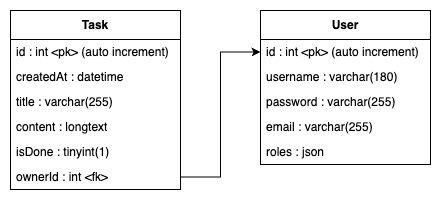

The diagram above was exported from draw.io. Its source (the exported page's mxGraphModel, read from the mxfile embedded in the PNG):
<mxGraphModel dx="714" dy="672" grid="1" gridSize="10" guides="1" tooltips="1" connect="1" arrows="1" fold="1" page="1" pageScale="1" pageWidth="827" pageHeight="1169" math="0" shadow="0">
  <root>
    <mxCell id="0" />
    <mxCell id="1" parent="0" />
    <mxCell id="prHd_NwWZkyvr_9vthtc-1" value="Task" style="swimlane;fontStyle=1;align=center;verticalAlign=middle;childLayout=stackLayout;horizontal=1;startSize=29;horizontalStack=0;resizeParent=1;resizeParentMax=0;resizeLast=0;collapsible=0;marginBottom=0;html=1;whiteSpace=wrap;" parent="1" vertex="1">
      <mxGeometry x="204" y="440" width="170" height="179" as="geometry" />
    </mxCell>
    <mxCell id="prHd_NwWZkyvr_9vthtc-2" value="id : int &amp;lt;pk&amp;gt; (auto increment)" style="text;html=1;strokeColor=none;fillColor=none;align=left;verticalAlign=middle;spacingLeft=4;spacingRight=4;overflow=hidden;rotatable=0;points=[[0,0.5],[1,0.5]];portConstraint=eastwest;whiteSpace=wrap;" parent="prHd_NwWZkyvr_9vthtc-1" vertex="1">
      <mxGeometry y="29" width="170" height="25" as="geometry" />
    </mxCell>
    <mxCell id="prHd_NwWZkyvr_9vthtc-3" value="createdAt : datetime" style="text;html=1;strokeColor=none;fillColor=none;align=left;verticalAlign=middle;spacingLeft=4;spacingRight=4;overflow=hidden;rotatable=0;points=[[0,0.5],[1,0.5]];portConstraint=eastwest;whiteSpace=wrap;" parent="prHd_NwWZkyvr_9vthtc-1" vertex="1">
      <mxGeometry y="54" width="170" height="25" as="geometry" />
    </mxCell>
    <mxCell id="prHd_NwWZkyvr_9vthtc-4" value="title : varchar(255)" style="text;html=1;strokeColor=none;fillColor=none;align=left;verticalAlign=middle;spacingLeft=4;spacingRight=4;overflow=hidden;rotatable=0;points=[[0,0.5],[1,0.5]];portConstraint=eastwest;whiteSpace=wrap;" parent="prHd_NwWZkyvr_9vthtc-1" vertex="1">
      <mxGeometry y="79" width="170" height="25" as="geometry" />
    </mxCell>
    <mxCell id="prHd_NwWZkyvr_9vthtc-5" value="content : longtext" style="text;html=1;strokeColor=none;fillColor=none;align=left;verticalAlign=middle;spacingLeft=4;spacingRight=4;overflow=hidden;rotatable=0;points=[[0,0.5],[1,0.5]];portConstraint=eastwest;whiteSpace=wrap;" parent="prHd_NwWZkyvr_9vthtc-1" vertex="1">
      <mxGeometry y="104" width="170" height="25" as="geometry" />
    </mxCell>
    <mxCell id="prHd_NwWZkyvr_9vthtc-6" value="isDone : tinyint(1)" style="text;html=1;strokeColor=none;fillColor=none;align=left;verticalAlign=middle;spacingLeft=4;spacingRight=4;overflow=hidden;rotatable=0;points=[[0,0.5],[1,0.5]];portConstraint=eastwest;whiteSpace=wrap;" parent="prHd_NwWZkyvr_9vthtc-1" vertex="1">
      <mxGeometry y="129" width="170" height="25" as="geometry" />
    </mxCell>
    <mxCell id="prHd_NwWZkyvr_9vthtc-7" value="ownerId : int &amp;lt;fk&amp;gt;" style="text;html=1;strokeColor=none;fillColor=none;align=left;verticalAlign=middle;spacingLeft=4;spacingRight=4;overflow=hidden;rotatable=0;points=[[0,0.5],[1,0.5]];portConstraint=eastwest;whiteSpace=wrap;" parent="prHd_NwWZkyvr_9vthtc-1" vertex="1">
      <mxGeometry y="154" width="170" height="25" as="geometry" />
    </mxCell>
    <mxCell id="prHd_NwWZkyvr_9vthtc-8" value="User" style="swimlane;fontStyle=1;align=center;verticalAlign=middle;childLayout=stackLayout;horizontal=1;startSize=29;horizontalStack=0;resizeParent=1;resizeParentMax=0;resizeLast=0;collapsible=0;marginBottom=0;html=1;whiteSpace=wrap;" parent="1" vertex="1">
      <mxGeometry x="454" y="440" width="170" height="154" as="geometry" />
    </mxCell>
    <mxCell id="prHd_NwWZkyvr_9vthtc-9" value="id : int &amp;lt;pk&amp;gt; (auto increment)" style="text;html=1;strokeColor=none;fillColor=none;align=left;verticalAlign=middle;spacingLeft=4;spacingRight=4;overflow=hidden;rotatable=0;points=[[0,0.5],[1,0.5]];portConstraint=eastwest;whiteSpace=wrap;" parent="prHd_NwWZkyvr_9vthtc-8" vertex="1">
      <mxGeometry y="29" width="170" height="25" as="geometry" />
    </mxCell>
    <mxCell id="prHd_NwWZkyvr_9vthtc-10" value="username : varchar(180&lt;span style=&quot;background-color: initial;&quot;&gt;)&lt;/span&gt;" style="text;html=1;strokeColor=none;fillColor=none;align=left;verticalAlign=middle;spacingLeft=4;spacingRight=4;overflow=hidden;rotatable=0;points=[[0,0.5],[1,0.5]];portConstraint=eastwest;whiteSpace=wrap;" parent="prHd_NwWZkyvr_9vthtc-8" vertex="1">
      <mxGeometry y="54" width="170" height="25" as="geometry" />
    </mxCell>
    <mxCell id="prHd_NwWZkyvr_9vthtc-11" value="password : varchar(255&lt;span style=&quot;background-color: initial;&quot;&gt;)&lt;/span&gt;" style="text;html=1;strokeColor=none;fillColor=none;align=left;verticalAlign=middle;spacingLeft=4;spacingRight=4;overflow=hidden;rotatable=0;points=[[0,0.5],[1,0.5]];portConstraint=eastwest;whiteSpace=wrap;" parent="prHd_NwWZkyvr_9vthtc-8" vertex="1">
      <mxGeometry y="79" width="170" height="25" as="geometry" />
    </mxCell>
    <mxCell id="prHd_NwWZkyvr_9vthtc-12" value="email : varchar(255&lt;span style=&quot;background-color: initial;&quot;&gt;)&lt;/span&gt;" style="text;html=1;strokeColor=none;fillColor=none;align=left;verticalAlign=middle;spacingLeft=4;spacingRight=4;overflow=hidden;rotatable=0;points=[[0,0.5],[1,0.5]];portConstraint=eastwest;whiteSpace=wrap;" parent="prHd_NwWZkyvr_9vthtc-8" vertex="1">
      <mxGeometry y="104" width="170" height="25" as="geometry" />
    </mxCell>
    <mxCell id="prHd_NwWZkyvr_9vthtc-13" value="roles : json" style="text;html=1;strokeColor=none;fillColor=none;align=left;verticalAlign=middle;spacingLeft=4;spacingRight=4;overflow=hidden;rotatable=0;points=[[0,0.5],[1,0.5]];portConstraint=eastwest;whiteSpace=wrap;" parent="prHd_NwWZkyvr_9vthtc-8" vertex="1">
      <mxGeometry y="129" width="170" height="25" as="geometry" />
    </mxCell>
    <mxCell id="prHd_NwWZkyvr_9vthtc-14" style="edgeStyle=orthogonalEdgeStyle;rounded=0;orthogonalLoop=1;jettySize=auto;html=1;entryX=0;entryY=0.5;entryDx=0;entryDy=0;" parent="1" source="prHd_NwWZkyvr_9vthtc-7" target="prHd_NwWZkyvr_9vthtc-9" edge="1">
      <mxGeometry relative="1" as="geometry" />
    </mxCell>
  </root>
</mxGraphModel>